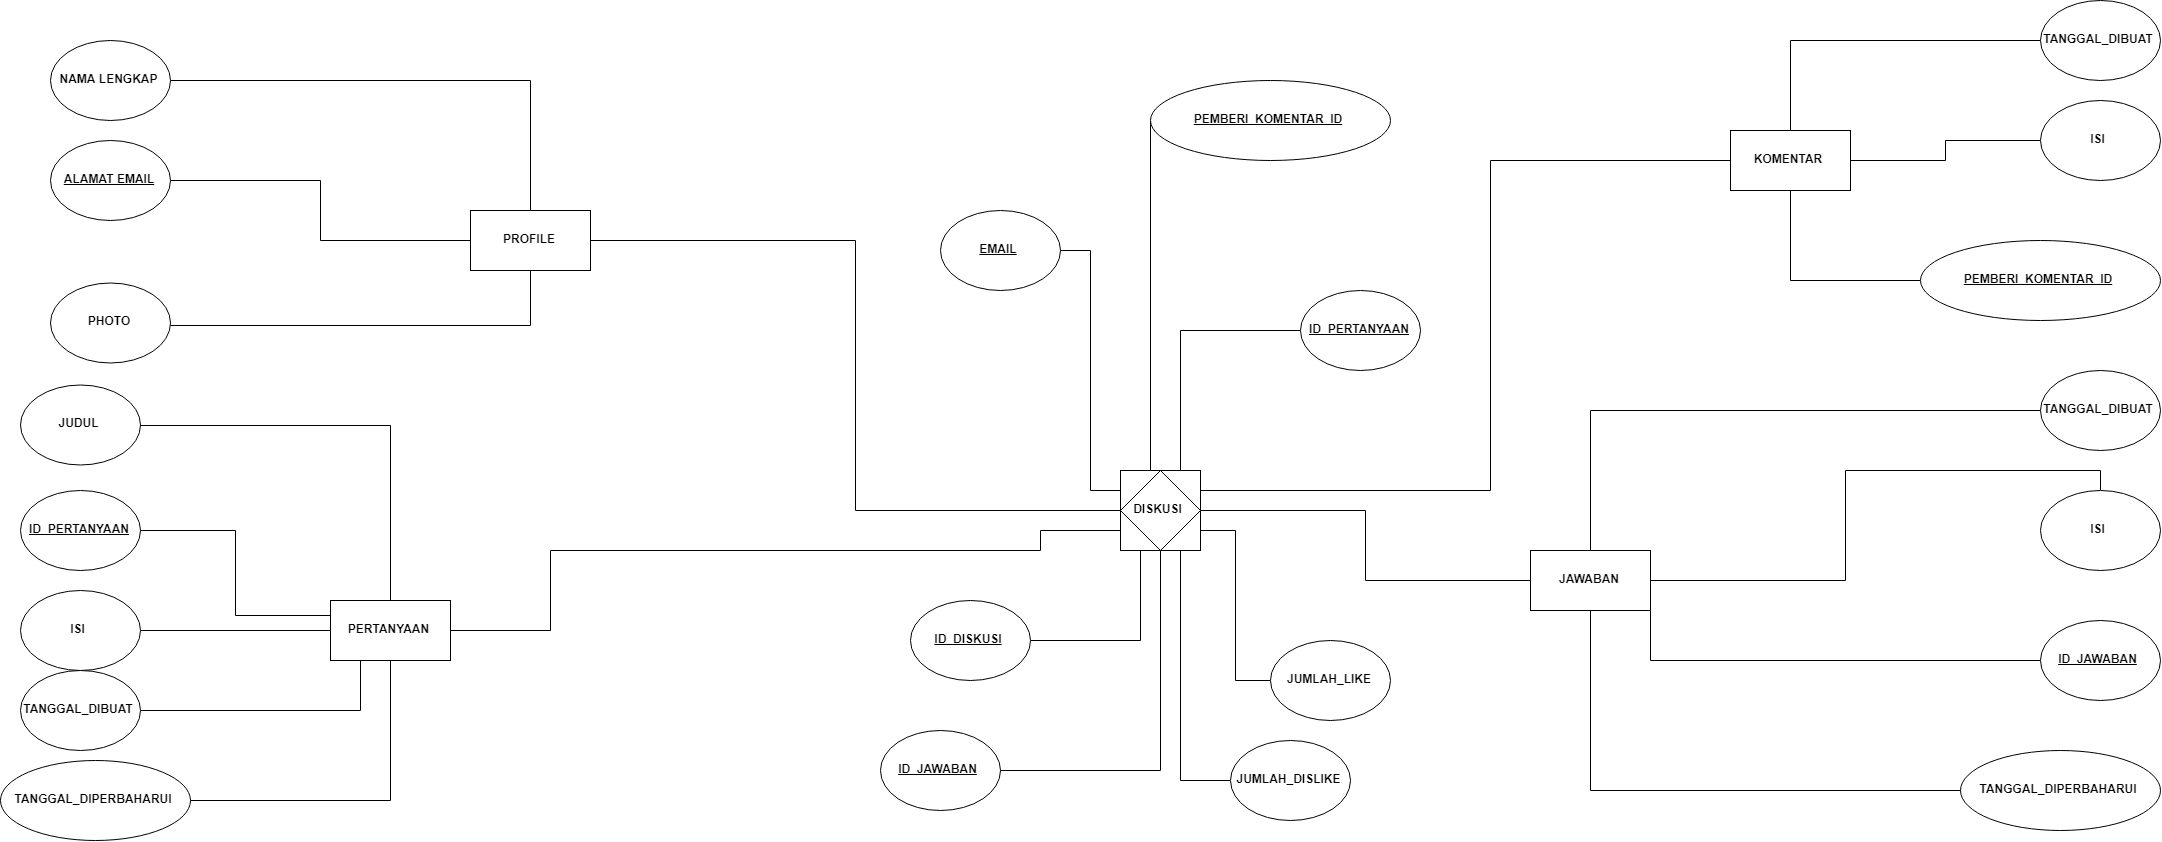

The diagram above was exported from draw.io. Its source (the exported page's mxGraphModel, read from the mxfile embedded in the PNG):
<mxGraphModel dx="5120" dy="2975" grid="1" gridSize="10" guides="1" tooltips="1" connect="1" arrows="1" fold="1" page="1" pageScale="1" pageWidth="1100" pageHeight="850" math="0" shadow="0">
  <root>
    <mxCell id="0" />
    <mxCell id="1" parent="0" />
    <mxCell id="diQmkmsB3DxLucUzKAJ7-69" style="edgeStyle=orthogonalEdgeStyle;rounded=0;orthogonalLoop=1;jettySize=auto;html=1;entryX=0;entryY=0.5;entryDx=0;entryDy=0;endArrow=none;endFill=0;" edge="1" parent="1" source="diQmkmsB3DxLucUzKAJ7-1" target="diQmkmsB3DxLucUzKAJ7-45">
      <mxGeometry relative="1" as="geometry" />
    </mxCell>
    <mxCell id="diQmkmsB3DxLucUzKAJ7-1" value="&lt;b&gt;PROFILE&lt;/b&gt;" style="rounded=0;whiteSpace=wrap;html=1;" vertex="1" parent="1">
      <mxGeometry x="470" y="210" width="120" height="60" as="geometry" />
    </mxCell>
    <mxCell id="diQmkmsB3DxLucUzKAJ7-2" value="&lt;b&gt;PERTANYAAN&lt;br&gt;&lt;/b&gt;" style="rounded=0;whiteSpace=wrap;html=1;" vertex="1" parent="1">
      <mxGeometry x="330" y="600" width="120" height="60" as="geometry" />
    </mxCell>
    <mxCell id="diQmkmsB3DxLucUzKAJ7-26" style="edgeStyle=orthogonalEdgeStyle;rounded=0;orthogonalLoop=1;jettySize=auto;html=1;entryX=0.5;entryY=0;entryDx=0;entryDy=0;endArrow=none;endFill=0;" edge="1" parent="1" source="diQmkmsB3DxLucUzKAJ7-3" target="diQmkmsB3DxLucUzKAJ7-23">
      <mxGeometry relative="1" as="geometry" />
    </mxCell>
    <mxCell id="diQmkmsB3DxLucUzKAJ7-3" value="&lt;b&gt;JAWABAN&lt;/b&gt;" style="rounded=0;whiteSpace=wrap;html=1;" vertex="1" parent="1">
      <mxGeometry x="1530" y="550" width="120" height="60" as="geometry" />
    </mxCell>
    <mxCell id="diQmkmsB3DxLucUzKAJ7-56" style="edgeStyle=orthogonalEdgeStyle;rounded=0;orthogonalLoop=1;jettySize=auto;html=1;endArrow=none;endFill=0;entryX=1;entryY=0.25;entryDx=0;entryDy=0;" edge="1" parent="1" source="diQmkmsB3DxLucUzKAJ7-4" target="diQmkmsB3DxLucUzKAJ7-44">
      <mxGeometry relative="1" as="geometry">
        <mxPoint x="700" y="420" as="targetPoint" />
        <Array as="points">
          <mxPoint x="1490" y="160" />
          <mxPoint x="1490" y="490" />
        </Array>
      </mxGeometry>
    </mxCell>
    <mxCell id="diQmkmsB3DxLucUzKAJ7-4" value="&lt;b&gt;KOMENTAR&lt;/b&gt;" style="rounded=0;whiteSpace=wrap;html=1;" vertex="1" parent="1">
      <mxGeometry x="1730" y="130" width="120" height="60" as="geometry" />
    </mxCell>
    <mxCell id="diQmkmsB3DxLucUzKAJ7-12" style="edgeStyle=orthogonalEdgeStyle;rounded=0;orthogonalLoop=1;jettySize=auto;html=1;entryX=0;entryY=0.5;entryDx=0;entryDy=0;endArrow=none;endFill=0;" edge="1" parent="1" source="diQmkmsB3DxLucUzKAJ7-7" target="diQmkmsB3DxLucUzKAJ7-1">
      <mxGeometry relative="1" as="geometry" />
    </mxCell>
    <mxCell id="diQmkmsB3DxLucUzKAJ7-7" value="&lt;b&gt;&lt;u&gt;ALAMAT EMAIL&lt;/u&gt;&lt;br&gt;&lt;/b&gt;" style="ellipse;whiteSpace=wrap;html=1;" vertex="1" parent="1">
      <mxGeometry x="50" y="140" width="120" height="80" as="geometry" />
    </mxCell>
    <mxCell id="diQmkmsB3DxLucUzKAJ7-82" style="edgeStyle=orthogonalEdgeStyle;rounded=0;orthogonalLoop=1;jettySize=auto;html=1;entryX=0.5;entryY=1;entryDx=0;entryDy=0;endArrow=none;endFill=0;" edge="1" parent="1" source="diQmkmsB3DxLucUzKAJ7-8" target="diQmkmsB3DxLucUzKAJ7-1">
      <mxGeometry relative="1" as="geometry" />
    </mxCell>
    <mxCell id="diQmkmsB3DxLucUzKAJ7-8" value="&lt;b&gt;PHOTO&lt;/b&gt;" style="ellipse;whiteSpace=wrap;html=1;" vertex="1" parent="1">
      <mxGeometry x="50" y="282.5" width="120" height="80" as="geometry" />
    </mxCell>
    <mxCell id="diQmkmsB3DxLucUzKAJ7-60" style="edgeStyle=orthogonalEdgeStyle;rounded=0;orthogonalLoop=1;jettySize=auto;html=1;endArrow=none;endFill=0;entryX=0;entryY=0.5;entryDx=0;entryDy=0;" edge="1" parent="1" source="diQmkmsB3DxLucUzKAJ7-9" target="diQmkmsB3DxLucUzKAJ7-2">
      <mxGeometry relative="1" as="geometry">
        <mxPoint x="260" y="520" as="targetPoint" />
      </mxGeometry>
    </mxCell>
    <mxCell id="diQmkmsB3DxLucUzKAJ7-9" value="&lt;b&gt;ISI&lt;/b&gt;" style="ellipse;whiteSpace=wrap;html=1;" vertex="1" parent="1">
      <mxGeometry x="20" y="590" width="120" height="80" as="geometry" />
    </mxCell>
    <mxCell id="diQmkmsB3DxLucUzKAJ7-13" style="edgeStyle=orthogonalEdgeStyle;rounded=0;orthogonalLoop=1;jettySize=auto;html=1;entryX=0.5;entryY=0;entryDx=0;entryDy=0;endArrow=none;endFill=0;" edge="1" parent="1" source="diQmkmsB3DxLucUzKAJ7-10" target="diQmkmsB3DxLucUzKAJ7-1">
      <mxGeometry relative="1" as="geometry" />
    </mxCell>
    <mxCell id="diQmkmsB3DxLucUzKAJ7-10" value="&lt;b&gt;NAMA LENGKAP&lt;/b&gt;" style="ellipse;whiteSpace=wrap;html=1;" vertex="1" parent="1">
      <mxGeometry x="50" y="40" width="120" height="80" as="geometry" />
    </mxCell>
    <mxCell id="diQmkmsB3DxLucUzKAJ7-22" style="edgeStyle=orthogonalEdgeStyle;rounded=0;orthogonalLoop=1;jettySize=auto;html=1;entryX=0.5;entryY=1;entryDx=0;entryDy=0;endArrow=none;endFill=0;" edge="1" parent="1" source="diQmkmsB3DxLucUzKAJ7-14" target="diQmkmsB3DxLucUzKAJ7-2">
      <mxGeometry relative="1" as="geometry" />
    </mxCell>
    <mxCell id="diQmkmsB3DxLucUzKAJ7-14" value="&lt;b&gt;TANGGAL_DIPERBAHARUI&lt;/b&gt;" style="ellipse;whiteSpace=wrap;html=1;" vertex="1" parent="1">
      <mxGeometry y="760" width="190" height="80" as="geometry" />
    </mxCell>
    <mxCell id="diQmkmsB3DxLucUzKAJ7-21" style="edgeStyle=orthogonalEdgeStyle;rounded=0;orthogonalLoop=1;jettySize=auto;html=1;entryX=0.25;entryY=1;entryDx=0;entryDy=0;endArrow=none;endFill=0;" edge="1" parent="1" source="diQmkmsB3DxLucUzKAJ7-15" target="diQmkmsB3DxLucUzKAJ7-2">
      <mxGeometry relative="1" as="geometry" />
    </mxCell>
    <mxCell id="diQmkmsB3DxLucUzKAJ7-15" value="TANGGAL_DIBUAT" style="ellipse;whiteSpace=wrap;html=1;fontStyle=1" vertex="1" parent="1">
      <mxGeometry x="20" y="670" width="120" height="80" as="geometry" />
    </mxCell>
    <mxCell id="diQmkmsB3DxLucUzKAJ7-19" style="edgeStyle=orthogonalEdgeStyle;rounded=0;orthogonalLoop=1;jettySize=auto;html=1;entryX=0.5;entryY=0;entryDx=0;entryDy=0;endArrow=none;endFill=0;" edge="1" parent="1" source="diQmkmsB3DxLucUzKAJ7-18" target="diQmkmsB3DxLucUzKAJ7-2">
      <mxGeometry relative="1" as="geometry" />
    </mxCell>
    <mxCell id="diQmkmsB3DxLucUzKAJ7-18" value="&lt;b&gt;JUDUL&lt;/b&gt;" style="ellipse;whiteSpace=wrap;html=1;" vertex="1" parent="1">
      <mxGeometry x="20" y="384.5" width="120" height="80" as="geometry" />
    </mxCell>
    <mxCell id="diQmkmsB3DxLucUzKAJ7-23" value="&lt;b&gt;ISI&lt;/b&gt;" style="ellipse;whiteSpace=wrap;html=1;" vertex="1" parent="1">
      <mxGeometry x="2040" y="490" width="120" height="80" as="geometry" />
    </mxCell>
    <mxCell id="diQmkmsB3DxLucUzKAJ7-27" style="edgeStyle=orthogonalEdgeStyle;rounded=0;orthogonalLoop=1;jettySize=auto;html=1;entryX=0.5;entryY=0;entryDx=0;entryDy=0;endArrow=none;endFill=0;" edge="1" parent="1" source="diQmkmsB3DxLucUzKAJ7-24" target="diQmkmsB3DxLucUzKAJ7-3">
      <mxGeometry relative="1" as="geometry" />
    </mxCell>
    <mxCell id="diQmkmsB3DxLucUzKAJ7-24" value="&lt;b&gt;TANGGAL_DIBUAT&lt;/b&gt;" style="ellipse;whiteSpace=wrap;html=1;" vertex="1" parent="1">
      <mxGeometry x="2040" y="370" width="120" height="80" as="geometry" />
    </mxCell>
    <mxCell id="diQmkmsB3DxLucUzKAJ7-28" style="edgeStyle=orthogonalEdgeStyle;rounded=0;orthogonalLoop=1;jettySize=auto;html=1;entryX=0.5;entryY=1;entryDx=0;entryDy=0;endArrow=none;endFill=0;" edge="1" parent="1" source="diQmkmsB3DxLucUzKAJ7-25" target="diQmkmsB3DxLucUzKAJ7-3">
      <mxGeometry relative="1" as="geometry" />
    </mxCell>
    <mxCell id="diQmkmsB3DxLucUzKAJ7-25" value="&lt;b&gt;TANGGAL_DIPERBAHARUI&lt;/b&gt;" style="ellipse;whiteSpace=wrap;html=1;" vertex="1" parent="1">
      <mxGeometry x="1960" y="750" width="200" height="80" as="geometry" />
    </mxCell>
    <mxCell id="diQmkmsB3DxLucUzKAJ7-37" style="edgeStyle=orthogonalEdgeStyle;rounded=0;orthogonalLoop=1;jettySize=auto;html=1;entryX=1;entryY=0.5;entryDx=0;entryDy=0;endArrow=none;endFill=0;" edge="1" parent="1" source="diQmkmsB3DxLucUzKAJ7-34" target="diQmkmsB3DxLucUzKAJ7-4">
      <mxGeometry relative="1" as="geometry" />
    </mxCell>
    <mxCell id="diQmkmsB3DxLucUzKAJ7-34" value="&lt;b&gt;ISI&lt;/b&gt;" style="ellipse;whiteSpace=wrap;html=1;" vertex="1" parent="1">
      <mxGeometry x="2040" y="100" width="120" height="80" as="geometry" />
    </mxCell>
    <mxCell id="diQmkmsB3DxLucUzKAJ7-38" style="edgeStyle=orthogonalEdgeStyle;rounded=0;orthogonalLoop=1;jettySize=auto;html=1;entryX=0.5;entryY=0;entryDx=0;entryDy=0;endArrow=none;endFill=0;" edge="1" parent="1" source="diQmkmsB3DxLucUzKAJ7-35" target="diQmkmsB3DxLucUzKAJ7-4">
      <mxGeometry relative="1" as="geometry" />
    </mxCell>
    <mxCell id="diQmkmsB3DxLucUzKAJ7-35" value="&lt;b&gt;TANGGAL_DIBUAT&lt;/b&gt;" style="ellipse;whiteSpace=wrap;html=1;" vertex="1" parent="1">
      <mxGeometry x="2040" width="120" height="80" as="geometry" />
    </mxCell>
    <mxCell id="diQmkmsB3DxLucUzKAJ7-39" style="edgeStyle=orthogonalEdgeStyle;rounded=0;orthogonalLoop=1;jettySize=auto;html=1;entryX=0.5;entryY=1;entryDx=0;entryDy=0;endArrow=none;endFill=0;" edge="1" parent="1" source="diQmkmsB3DxLucUzKAJ7-36" target="diQmkmsB3DxLucUzKAJ7-4">
      <mxGeometry relative="1" as="geometry" />
    </mxCell>
    <mxCell id="diQmkmsB3DxLucUzKAJ7-36" value="&lt;b&gt;&lt;u&gt;PEMBERI_KOMENTAR_ID&lt;/u&gt;&lt;/b&gt;" style="ellipse;whiteSpace=wrap;html=1;" vertex="1" parent="1">
      <mxGeometry x="1920" y="240" width="240" height="80" as="geometry" />
    </mxCell>
    <mxCell id="diQmkmsB3DxLucUzKAJ7-41" style="edgeStyle=orthogonalEdgeStyle;rounded=0;orthogonalLoop=1;jettySize=auto;html=1;entryX=1;entryY=0.5;entryDx=0;entryDy=0;endArrow=none;endFill=0;exitX=0;exitY=0.75;exitDx=0;exitDy=0;" edge="1" parent="1" source="diQmkmsB3DxLucUzKAJ7-44" target="diQmkmsB3DxLucUzKAJ7-2">
      <mxGeometry relative="1" as="geometry">
        <mxPoint x="630" y="510" as="sourcePoint" />
        <Array as="points">
          <mxPoint x="1040" y="530" />
          <mxPoint x="1040" y="550" />
          <mxPoint x="550" y="550" />
          <mxPoint x="550" y="630" />
        </Array>
      </mxGeometry>
    </mxCell>
    <mxCell id="diQmkmsB3DxLucUzKAJ7-42" style="edgeStyle=orthogonalEdgeStyle;rounded=0;orthogonalLoop=1;jettySize=auto;html=1;entryX=0;entryY=0.5;entryDx=0;entryDy=0;endArrow=none;endFill=0;exitX=1;exitY=0.5;exitDx=0;exitDy=0;" edge="1" parent="1" source="diQmkmsB3DxLucUzKAJ7-45" target="diQmkmsB3DxLucUzKAJ7-3">
      <mxGeometry relative="1" as="geometry">
        <mxPoint x="810" y="480" as="sourcePoint" />
      </mxGeometry>
    </mxCell>
    <mxCell id="diQmkmsB3DxLucUzKAJ7-44" value="" style="whiteSpace=wrap;html=1;aspect=fixed;" vertex="1" parent="1">
      <mxGeometry x="1120" y="470" width="80" height="80" as="geometry" />
    </mxCell>
    <mxCell id="diQmkmsB3DxLucUzKAJ7-45" value="&lt;b&gt;DISKUSI&lt;/b&gt;" style="rhombus;whiteSpace=wrap;html=1;" vertex="1" parent="1">
      <mxGeometry x="1120" y="470" width="80" height="80" as="geometry" />
    </mxCell>
    <mxCell id="diQmkmsB3DxLucUzKAJ7-49" style="edgeStyle=orthogonalEdgeStyle;rounded=0;orthogonalLoop=1;jettySize=auto;html=1;entryX=0.75;entryY=0;entryDx=0;entryDy=0;endArrow=none;endFill=0;" edge="1" parent="1" source="diQmkmsB3DxLucUzKAJ7-48" target="diQmkmsB3DxLucUzKAJ7-44">
      <mxGeometry relative="1" as="geometry" />
    </mxCell>
    <mxCell id="diQmkmsB3DxLucUzKAJ7-48" value="&lt;b&gt;&lt;u&gt;ID_PERTANYAAN&lt;/u&gt;&lt;/b&gt;" style="ellipse;whiteSpace=wrap;html=1;" vertex="1" parent="1">
      <mxGeometry x="1300" y="290" width="120" height="80" as="geometry" />
    </mxCell>
    <mxCell id="diQmkmsB3DxLucUzKAJ7-51" style="edgeStyle=orthogonalEdgeStyle;rounded=0;orthogonalLoop=1;jettySize=auto;html=1;entryX=0;entryY=0.25;entryDx=0;entryDy=0;endArrow=none;endFill=0;" edge="1" parent="1" source="diQmkmsB3DxLucUzKAJ7-50" target="diQmkmsB3DxLucUzKAJ7-2">
      <mxGeometry relative="1" as="geometry" />
    </mxCell>
    <mxCell id="diQmkmsB3DxLucUzKAJ7-50" value="&lt;b&gt;&lt;u&gt;ID_PERTANYAAN&lt;/u&gt;&lt;/b&gt;" style="ellipse;whiteSpace=wrap;html=1;" vertex="1" parent="1">
      <mxGeometry x="20" y="490" width="120" height="80" as="geometry" />
    </mxCell>
    <mxCell id="diQmkmsB3DxLucUzKAJ7-53" style="edgeStyle=orthogonalEdgeStyle;rounded=0;orthogonalLoop=1;jettySize=auto;html=1;entryX=1.015;entryY=0.943;entryDx=0;entryDy=0;entryPerimeter=0;endArrow=none;endFill=0;" edge="1" parent="1" source="diQmkmsB3DxLucUzKAJ7-52" target="diQmkmsB3DxLucUzKAJ7-3">
      <mxGeometry relative="1" as="geometry" />
    </mxCell>
    <mxCell id="diQmkmsB3DxLucUzKAJ7-52" value="&lt;b&gt;&lt;u&gt;ID_JAWABAN&lt;/u&gt;&lt;/b&gt;" style="ellipse;whiteSpace=wrap;html=1;" vertex="1" parent="1">
      <mxGeometry x="2040" y="620" width="120" height="80" as="geometry" />
    </mxCell>
    <mxCell id="diQmkmsB3DxLucUzKAJ7-55" style="edgeStyle=orthogonalEdgeStyle;rounded=0;orthogonalLoop=1;jettySize=auto;html=1;entryX=0.5;entryY=1;entryDx=0;entryDy=0;endArrow=none;endFill=0;" edge="1" parent="1" source="diQmkmsB3DxLucUzKAJ7-54" target="diQmkmsB3DxLucUzKAJ7-44">
      <mxGeometry relative="1" as="geometry" />
    </mxCell>
    <mxCell id="diQmkmsB3DxLucUzKAJ7-54" value="&lt;b&gt;&lt;u&gt;ID_JAWABAN&lt;/u&gt;&lt;/b&gt;" style="ellipse;whiteSpace=wrap;html=1;" vertex="1" parent="1">
      <mxGeometry x="880" y="730" width="120" height="80" as="geometry" />
    </mxCell>
    <mxCell id="diQmkmsB3DxLucUzKAJ7-59" style="edgeStyle=orthogonalEdgeStyle;rounded=0;orthogonalLoop=1;jettySize=auto;html=1;entryX=0.25;entryY=0;entryDx=0;entryDy=0;endArrow=none;endFill=0;" edge="1" parent="1" source="diQmkmsB3DxLucUzKAJ7-58" target="diQmkmsB3DxLucUzKAJ7-44">
      <mxGeometry relative="1" as="geometry">
        <Array as="points">
          <mxPoint x="1150" y="470" />
        </Array>
      </mxGeometry>
    </mxCell>
    <mxCell id="diQmkmsB3DxLucUzKAJ7-58" value="&lt;b&gt;&lt;u&gt;PEMBERI_KOMENTAR_ID&lt;/u&gt;&lt;/b&gt;" style="ellipse;whiteSpace=wrap;html=1;" vertex="1" parent="1">
      <mxGeometry x="1150" y="80" width="240" height="80" as="geometry" />
    </mxCell>
    <mxCell id="diQmkmsB3DxLucUzKAJ7-63" style="edgeStyle=orthogonalEdgeStyle;rounded=0;orthogonalLoop=1;jettySize=auto;html=1;entryX=0.25;entryY=1;entryDx=0;entryDy=0;endArrow=none;endFill=0;" edge="1" parent="1" source="diQmkmsB3DxLucUzKAJ7-61" target="diQmkmsB3DxLucUzKAJ7-44">
      <mxGeometry relative="1" as="geometry" />
    </mxCell>
    <mxCell id="diQmkmsB3DxLucUzKAJ7-61" value="&lt;b&gt;&lt;u&gt;ID_DISKUSI&lt;/u&gt;&lt;/b&gt;" style="ellipse;whiteSpace=wrap;html=1;" vertex="1" parent="1">
      <mxGeometry x="910" y="600" width="120" height="80" as="geometry" />
    </mxCell>
    <mxCell id="diQmkmsB3DxLucUzKAJ7-68" style="edgeStyle=orthogonalEdgeStyle;rounded=0;orthogonalLoop=1;jettySize=auto;html=1;entryX=1;entryY=0.75;entryDx=0;entryDy=0;endArrow=none;endFill=0;" edge="1" parent="1" source="diQmkmsB3DxLucUzKAJ7-65" target="diQmkmsB3DxLucUzKAJ7-44">
      <mxGeometry relative="1" as="geometry" />
    </mxCell>
    <mxCell id="diQmkmsB3DxLucUzKAJ7-65" value="&lt;b&gt;JUMLAH_LIKE&lt;/b&gt;" style="ellipse;whiteSpace=wrap;html=1;" vertex="1" parent="1">
      <mxGeometry x="1270" y="640" width="120" height="80" as="geometry" />
    </mxCell>
    <mxCell id="diQmkmsB3DxLucUzKAJ7-67" style="edgeStyle=orthogonalEdgeStyle;rounded=0;orthogonalLoop=1;jettySize=auto;html=1;entryX=0.75;entryY=1;entryDx=0;entryDy=0;endArrow=none;endFill=0;" edge="1" parent="1" source="diQmkmsB3DxLucUzKAJ7-66" target="diQmkmsB3DxLucUzKAJ7-44">
      <mxGeometry relative="1" as="geometry" />
    </mxCell>
    <mxCell id="diQmkmsB3DxLucUzKAJ7-66" value="&lt;b&gt;JUMLAH_DISLIKE&lt;/b&gt;" style="ellipse;whiteSpace=wrap;html=1;" vertex="1" parent="1">
      <mxGeometry x="1230" y="740" width="120" height="80" as="geometry" />
    </mxCell>
    <mxCell id="diQmkmsB3DxLucUzKAJ7-71" style="edgeStyle=orthogonalEdgeStyle;rounded=0;orthogonalLoop=1;jettySize=auto;html=1;endArrow=none;endFill=0;entryX=0;entryY=0.25;entryDx=0;entryDy=0;" edge="1" parent="1" source="diQmkmsB3DxLucUzKAJ7-70" target="diQmkmsB3DxLucUzKAJ7-44">
      <mxGeometry relative="1" as="geometry">
        <mxPoint x="1070" y="360" as="targetPoint" />
      </mxGeometry>
    </mxCell>
    <mxCell id="diQmkmsB3DxLucUzKAJ7-70" value="&lt;b&gt;&lt;u&gt;EMAIL&lt;/u&gt;&lt;/b&gt;" style="ellipse;whiteSpace=wrap;html=1;" vertex="1" parent="1">
      <mxGeometry x="940" y="210" width="120" height="80" as="geometry" />
    </mxCell>
  </root>
</mxGraphModel>